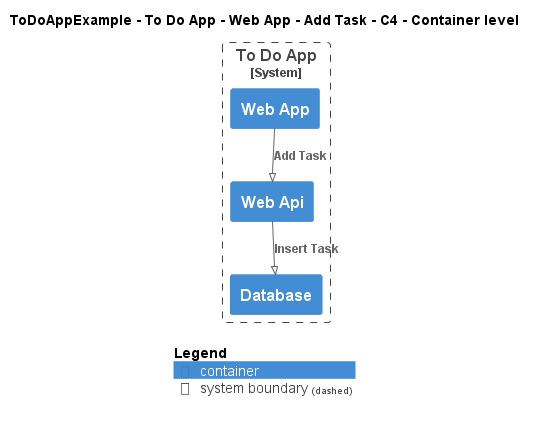

The diagram above was rendered by PlantUML. Its source (embedded in the PNG):
@startuml
!pragma layout smetana
!include ..\..\..\..\..\..\..\.c4s\C4_Container.puml

AddElementTag("c4interflow:lifecycle:new", $bgColor=green, $fontColor=#ffffff, $borderColor=green, $shadowing="False")
AddElementTag("c4interflow:lifecycle:changed", $bgColor=orange, $fontColor=#ffffff, $borderColor=orange, $shadowing="False")
AddElementTag("c4interflow:lifecycle:removed", $bgColor=red, $fontColor=#ffffff, $borderColor=red, $shadowing="False")

AddRelTag("c4interflow:lifecycle:new", $textColor=green, $lineColor=green)
AddRelTag("c4interflow:lifecycle:changed", $textColor=orange, $lineColor=orange)
AddRelTag("c4interflow:lifecycle:removed", $textColor=red, $lineColor=red)

SHOW_PERSON_PORTRAIT()
LAYOUT_TOP_DOWN()

skinparam linetype polyline

title ToDoAppExample - To Do App - Web App - Add Task - C4 - Container level


System_Boundary(ToDoAppExample.SoftwareSystems.ToDoApp, "To Do App") {
    Container(ToDoAppExample.SoftwareSystems.ToDoApp.Containers.WebApp, "Web App", "", "")
    Container(ToDoAppExample.SoftwareSystems.ToDoApp.Containers.WebApi, "Web Api", "", "")
    Container(ToDoAppExample.SoftwareSystems.ToDoApp.Containers.Database, "Database", "", "")
}

Rel(ToDoAppExample.SoftwareSystems.ToDoApp.Containers.WebApp, ToDoAppExample.SoftwareSystems.ToDoApp.Containers.WebApi, "Add Task")
Rel(ToDoAppExample.SoftwareSystems.ToDoApp.Containers.WebApi, ToDoAppExample.SoftwareSystems.ToDoApp.Containers.Database, "Insert Task")


SHOW_LEGEND()
@enduml